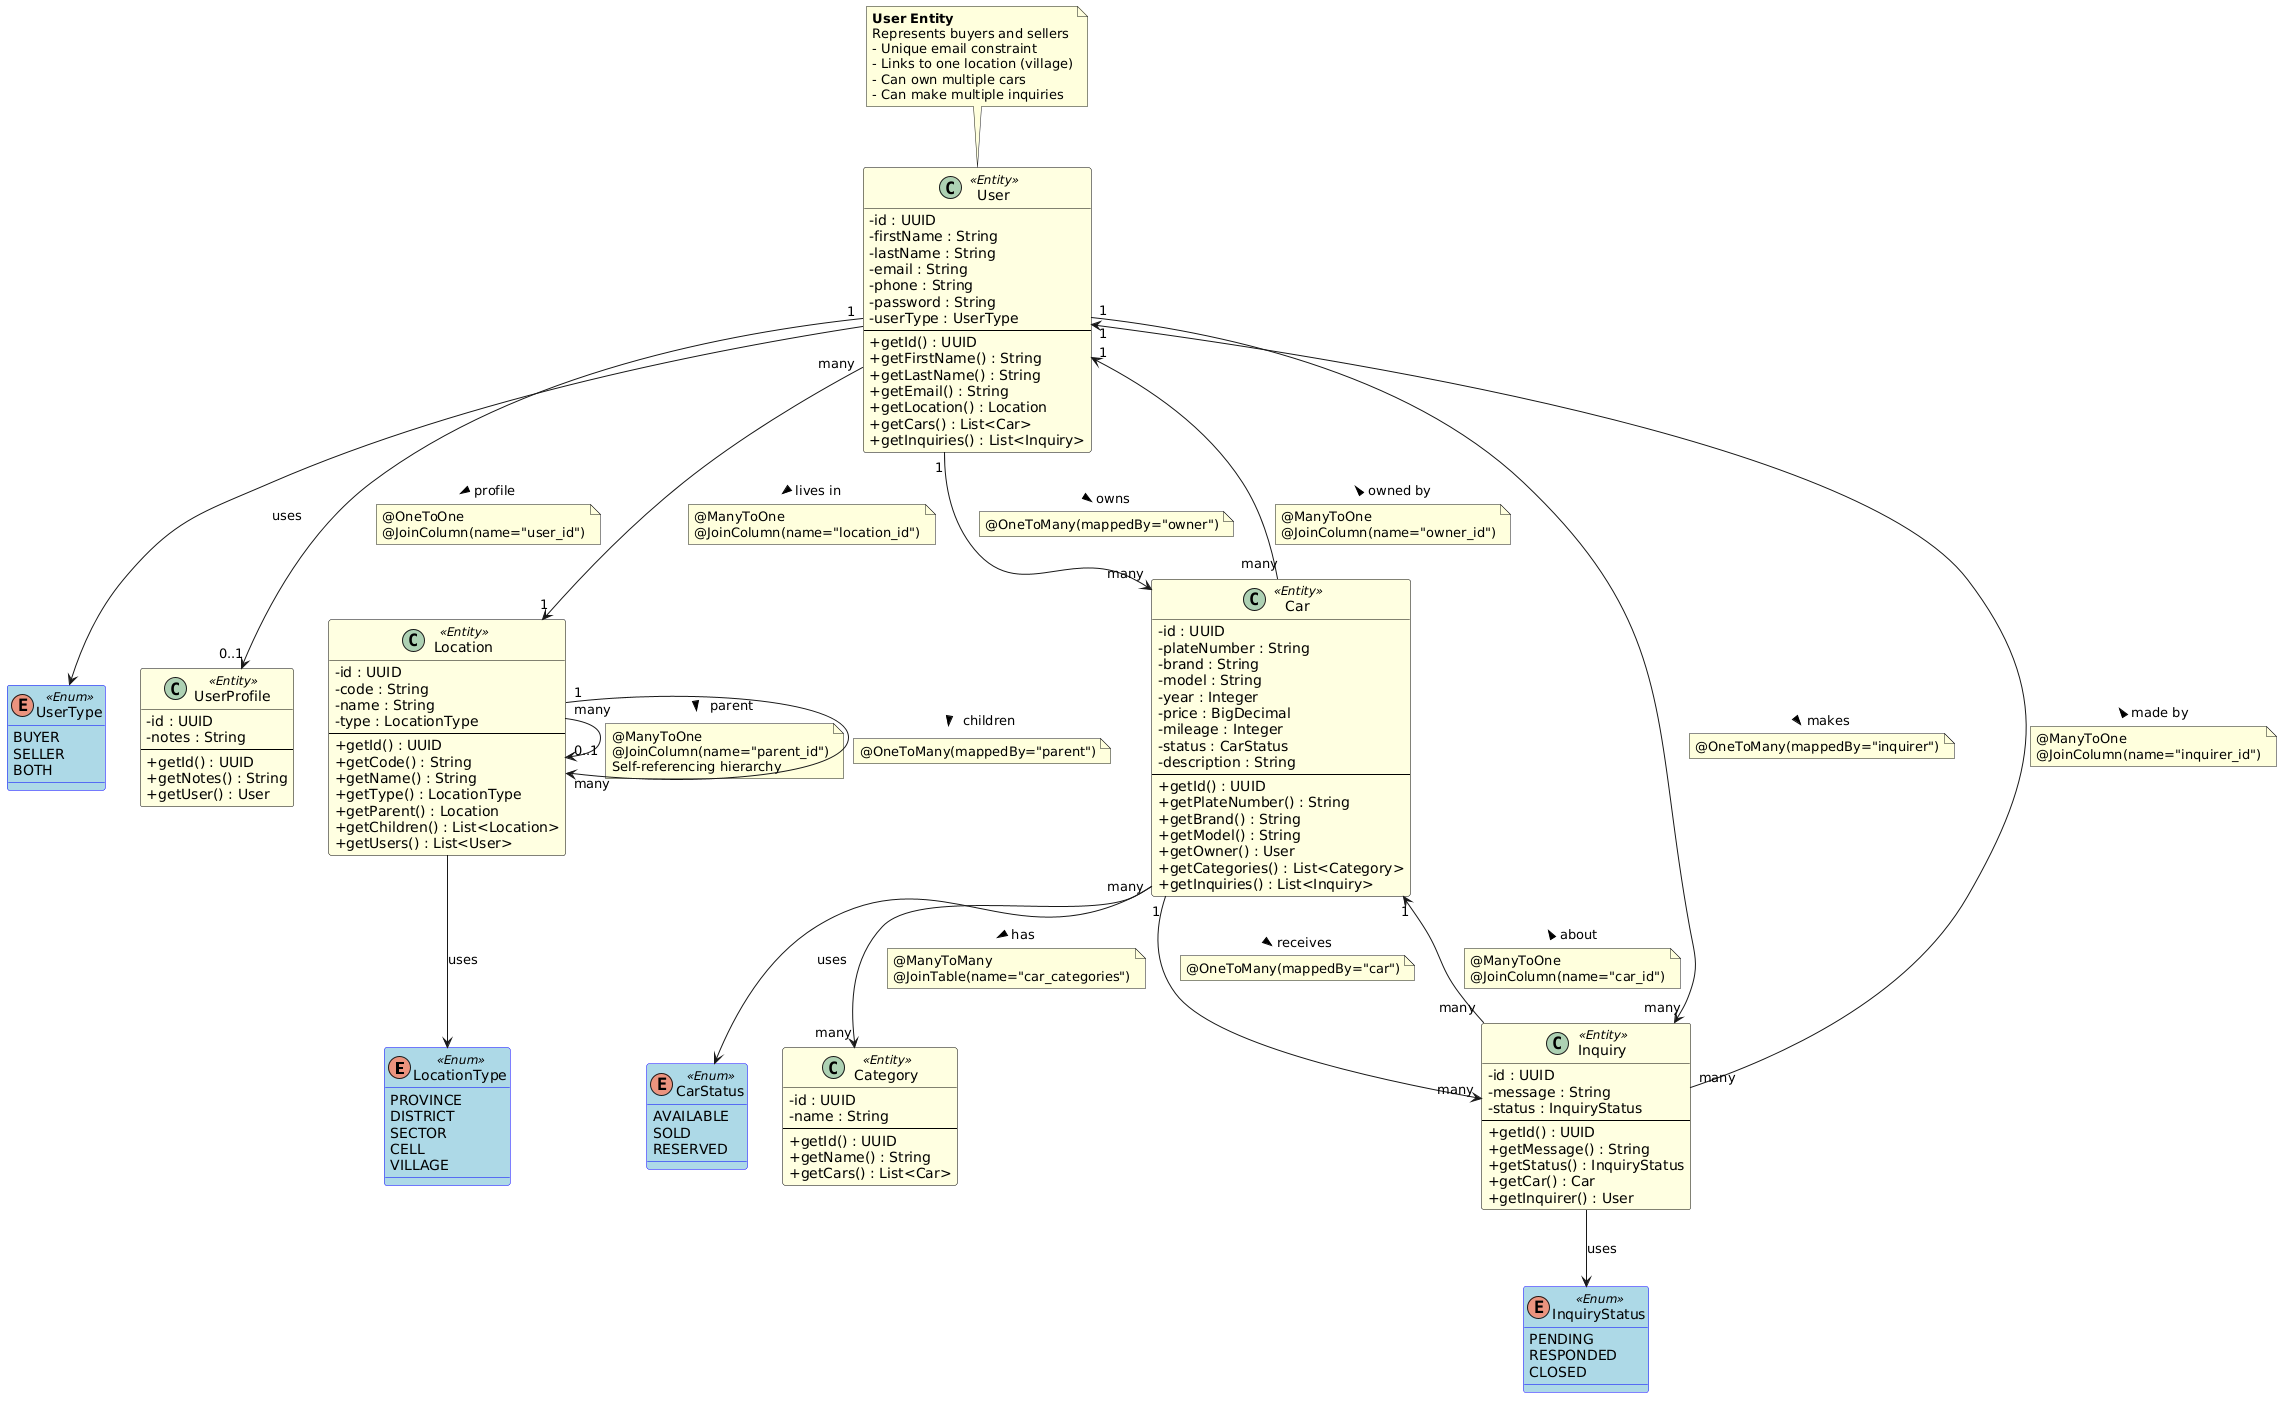

The diagram above was rendered by PlantUML. Its source (embedded in the PNG):
@startuml
' Class Diagram for CARCONNECT Project
' Shows all entities with attributes, methods, and relationships

skinparam classAttributeIconSize 0
skinparam class {
    BackgroundColor<<Entity>> LightYellow
    BorderColor<<Entity>> Black
    BackgroundColor<<Enum>> LightBlue
    BorderColor<<Enum>> Blue
}

' ====== ENUMS ======

enum LocationType <<Enum>> {
  PROVINCE
  DISTRICT
  SECTOR
  CELL
  VILLAGE
}

enum UserType <<Enum>> {
  BUYER
  SELLER
  BOTH
}

enum CarStatus <<Enum>> {
  AVAILABLE
  SOLD
  RESERVED
}

enum InquiryStatus <<Enum>> {
  PENDING
  RESPONDED
  CLOSED
}

' ====== ENTITIES ======

class User <<Entity>> {
  - id : UUID
  - firstName : String
  - lastName : String
  - email : String
  - phone : String
  - password : String
  - userType : UserType
  --
  + getId() : UUID
  + getFirstName() : String
  + getLastName() : String
  + getEmail() : String
  + getLocation() : Location
  + getCars() : List<Car>
  + getInquiries() : List<Inquiry>
}

class UserProfile <<Entity>> {
  - id : UUID
  - notes : String
  --
  + getId() : UUID
  + getNotes() : String
  + getUser() : User
}

class Location <<Entity>> {
  - id : UUID
  - code : String
  - name : String
  - type : LocationType
  --
  + getId() : UUID
  + getCode() : String
  + getName() : String
  + getType() : LocationType
  + getParent() : Location
  + getChildren() : List<Location>
  + getUsers() : List<User>
}

class Car <<Entity>> {
  - id : UUID
  - plateNumber : String
  - brand : String
  - model : String
  - year : Integer
  - price : BigDecimal
  - mileage : Integer
  - status : CarStatus
  - description : String
  --
  + getId() : UUID
  + getPlateNumber() : String
  + getBrand() : String
  + getModel() : String
  + getOwner() : User
  + getCategories() : List<Category>
  + getInquiries() : List<Inquiry>
}

class Category <<Entity>> {
  - id : UUID
  - name : String
  --
  + getId() : UUID
  + getName() : String
  + getCars() : List<Car>
}

class Inquiry <<Entity>> {
  - id : UUID
  - message : String
  - status : InquiryStatus
  --
  + getId() : UUID
  + getMessage() : String
  + getStatus() : InquiryStatus
  + getCar() : Car
  + getInquirer() : User
}

' ====== RELATIONSHIPS ======

User "1" --> "0..1" UserProfile : profile >
note on link
  @OneToOne
  @JoinColumn(name="user_id")
end note

User "many" --> "1" Location : lives in >
note on link
  @ManyToOne
  @JoinColumn(name="location_id")
end note

Location "many" --> "0..1" Location : parent >
note on link
  @ManyToOne
  @JoinColumn(name="parent_id")
  Self-referencing hierarchy
end note

Location "1" --> "many" Location : children >
note on link
  @OneToMany(mappedBy="parent")
end note

User "1" --> "many" Car : owns >
note on link
  @OneToMany(mappedBy="owner")
end note

Car "many" --> "1" User : owned by >
note on link
  @ManyToOne
  @JoinColumn(name="owner_id")
end note

Car "many" --> "many" Category : has >
note on link
  @ManyToMany
  @JoinTable(name="car_categories")
end note

Car "1" --> "many" Inquiry : receives >
note on link
  @OneToMany(mappedBy="car")
end note

Inquiry "many" --> "1" Car : about >
note on link
  @ManyToOne
  @JoinColumn(name="car_id")
end note

User "1" --> "many" Inquiry : makes >
note on link
  @OneToMany(mappedBy="inquirer")
end note

Inquiry "many" --> "1" User : made by >
note on link
  @ManyToOne
  @JoinColumn(name="inquirer_id")
end note

User --> UserType : uses
Location --> LocationType : uses
Car --> CarStatus : uses
Inquiry --> InquiryStatus : uses

' ====== NOTES ======

note top of User
  **User Entity**
  Represents buyers and sellers
  - Unique email constraint
  - Links to one location (village)
  - Can own multiple cars
  - Can make multiple inquiries
end note
@enduml